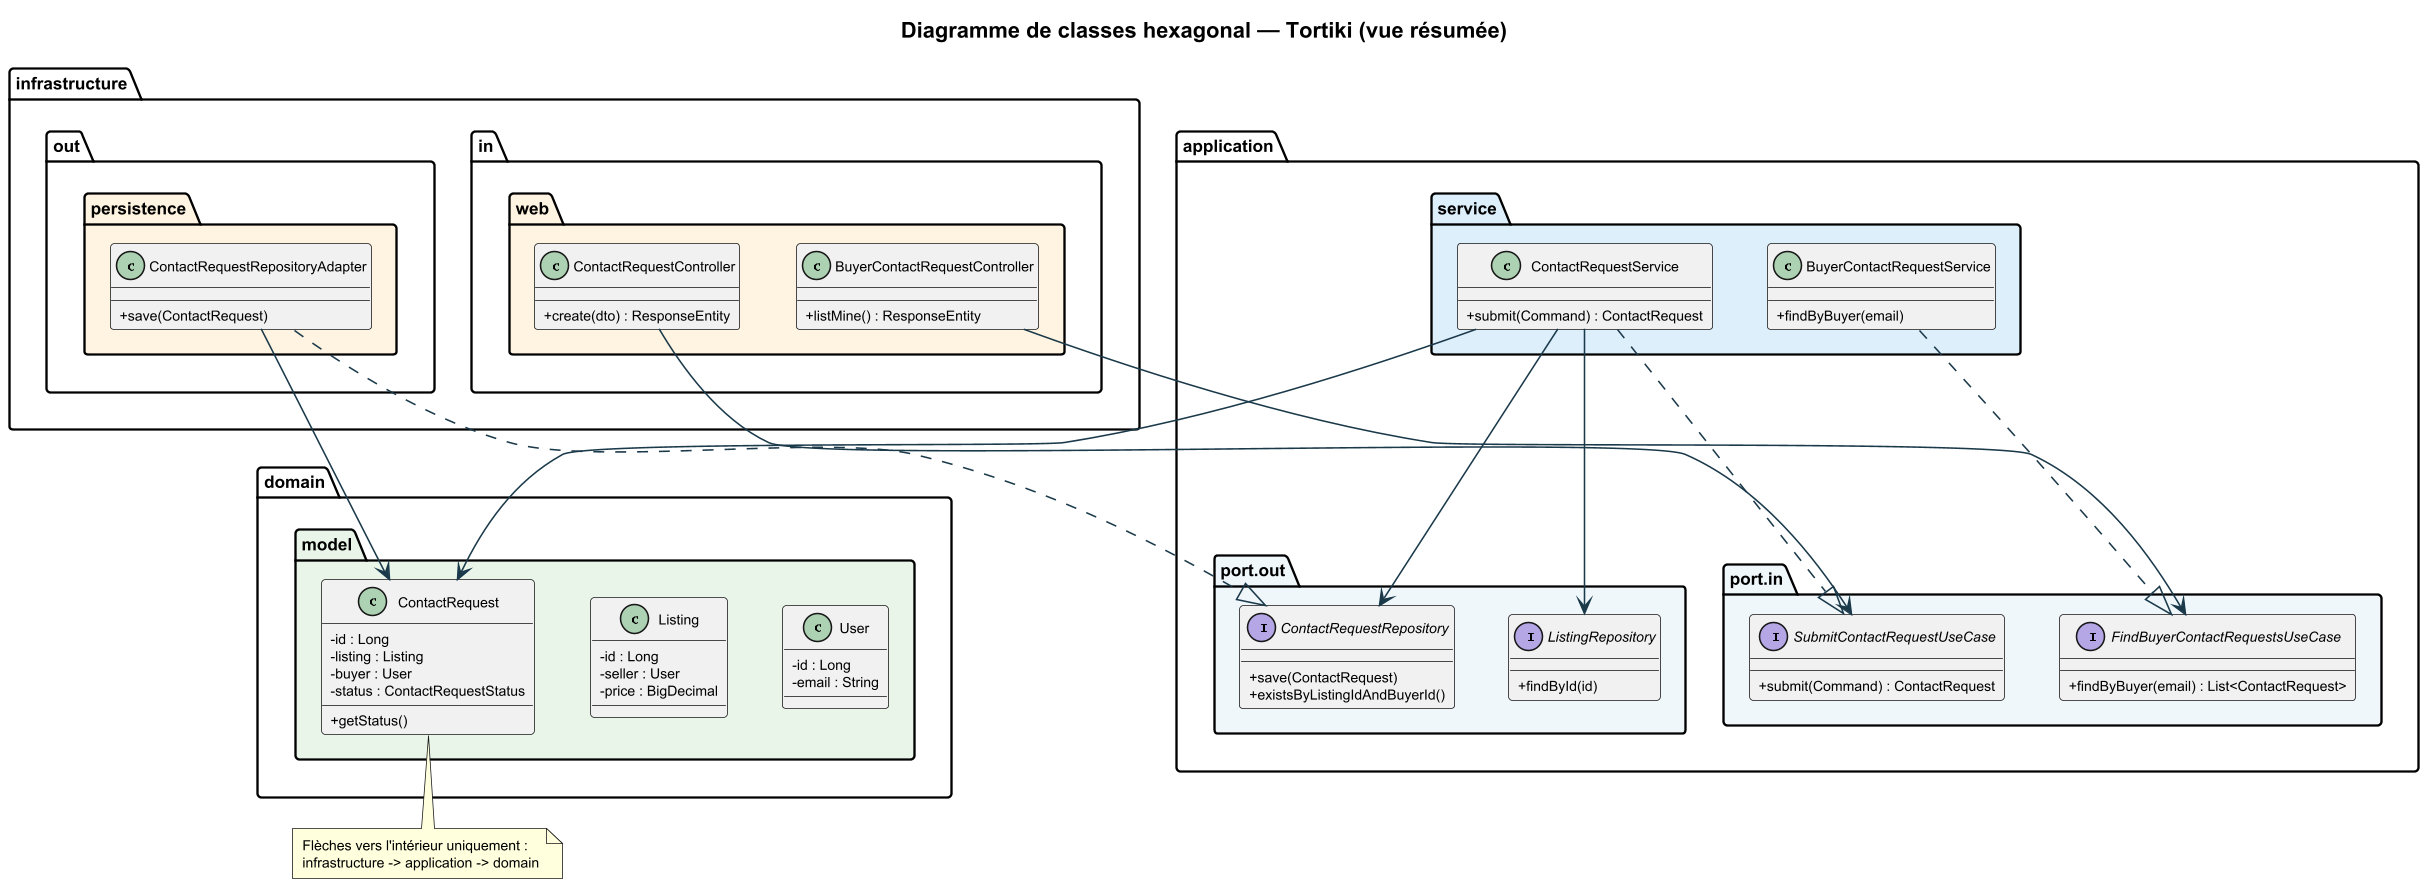

The diagram above was rendered by PlantUML. Its source (embedded in the PNG):
@startuml Diagramme_Classes_Hexagonal_Tortiki
'== Adapté pour une visualisation verticale A4 portrait stackée ==
skinparam pageWidth 210mm
skinparam pageMargin 10
skinparam dpi 150
' Échelle désactivée pour portrait width filling.

skinparam backgroundColor #FFFFFF
skinparam defaultFontSize 9
skinparam shadowing false
skinparam classAttributeIconSize 0

top to bottom direction

skinparam class {
  FontSize 9
  ArrowColor #1B3A4B
}
skinparam package {
  FontStyle bold
  FontSize 11
}

title Diagramme de classes hexagonal — Tortiki (vue résumée)

' --- Empilement vertical des conteneurs physiques (packages imbriqués) ---

package "infrastructure" {
  package "in" {
    package "web" as infraWeb #FFF3E0 {
      class ContactRequestController {
        +create(dto) : ResponseEntity
      }
      ' Stacked
      class BuyerContactRequestController {
        +listMine() : ResponseEntity
      }
    }
  }
  ' Stacked adapters
  package "out" {
    package "persistence" as infraPersistence #FFF3E0 {
      class ContactRequestRepositoryAdapter {
        +save(ContactRequest)
      }
    }
  }
}

package "application" {
  package "port.in" as portIn #EEF6FB {
    interface SubmitContactRequestUseCase {
      +submit(Command) : ContactRequest
    }
    ' Stacked interfaces
    interface FindBuyerContactRequestsUseCase {
      +findByBuyer(email) : List<ContactRequest>
    }
  }

  ' Stacked services layer
  package "service" as appService #DCEEFB {
    class ContactRequestService {
      +submit(Command) : ContactRequest
    }
    ' Stacked classes
    class BuyerContactRequestService {
      +findByBuyer(email)
    }
  }

  ' Stacked ports out layer
  package "port.out" as portOut #EEF6FB {
    interface ContactRequestRepository {
      +save(ContactRequest)
      +existsByListingIdAndBuyerId()
    }
    ' Stacked interfaces
    interface ListingRepository {
      +findById(id)
    }
  }
}

package "domain" {
  ' Create a single stacked models package
  package "model" as domainModel #E8F5E9 {
    class User {
      -id : Long
      -email : String
    }
    ' Stacked models
    class Listing {
      -id : Long
      -seller : User
      -price : BigDecimal
    }
    ' Stacked models
    class ContactRequest {
      -id : Long
      -listing : Listing
      -buyer : User
      -status : ContactRequestStatus
      +getStatus()
    }
  }
}

' --- Les relations s'écoulent correctement à travers la pile ---

' Solid call arrows from Web Controllers down to In-Ports
ContactRequestController --> SubmitContactRequestUseCase
BuyerContactRequestController --> FindBuyerContactRequestsUseCase

' Dotted realization arrows from Application Services *up* to In-Ports
ContactRequestService ..|> SubmitContactRequestUseCase
BuyerContactRequestService ..|> FindBuyerContactRequestsUseCase

' Solid call arrows from Application Services down to Out-Ports
ContactRequestService --> ContactRequestRepository
ContactRequestService --> ListingRepository

' Dotted realization arrows from Out-Adapters (Infrastructure Persistence) *up* to Out-Ports
ContactRequestRepositoryAdapter ..|> ContactRequestRepository

' Solid call arrows from Application Services and Out-Adapters down to Domain Models
' ContactRequestService uses ContactRequest (existing code, good)
ContactRequestService --> ContactRequest

' ContactRequestRepositoryAdapter uses ContactRequest (existing code, good)
ContactRequestRepositoryAdapter --> ContactRequest

' Note placée tout en bas de la pile de diagrammes
note bottom
  Flèches vers l'intérieur uniquement :
  infrastructure -> application -> domain
end note

@enduml